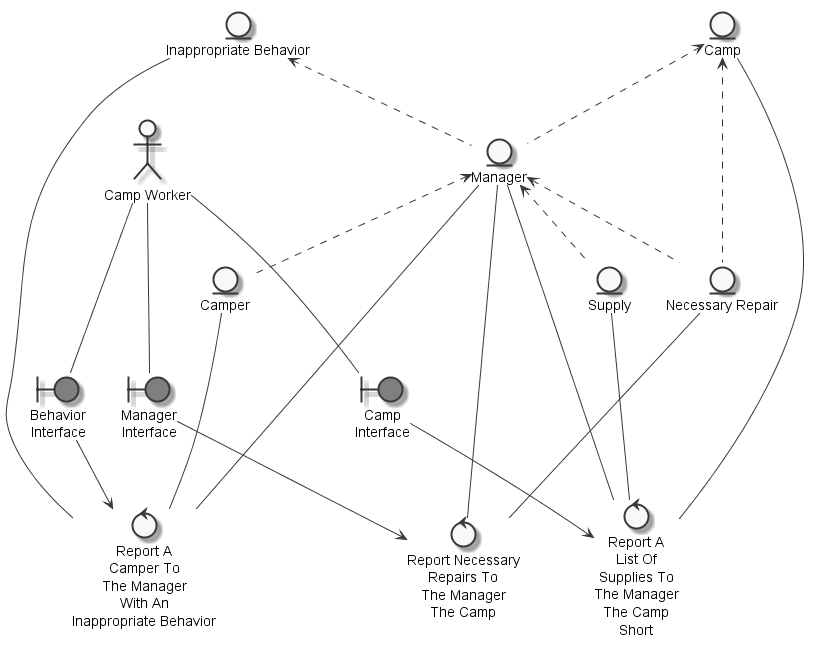

The diagram above was rendered by PlantUML. Its source (embedded in the PNG):
@startuml
	skinparam defaultTextAlignment center
	skinparam monochrome true

	entity "Inappropriate Behavior" as thinginappropriatebehavior
	entity "Manager" as thingmanager
	entity "Camper" as thingcamper
	entity "Camp" as thingcamp
	entity "Supply" as thingsupply
	entity "Necessary Repair" as thingnecessaryrepair
	actor "Camp Worker" as actorcampworker
	boundary "Behavior\nInterface" as thingbehaviorinterface #grey
	boundary "Camp\nInterface" as thingcampinterface #grey
	boundary "Manager\nInterface" as thingmanagerinterface #grey
	control "Report A\nCamper To\nThe Manager\nWith An\nInappropriate Behavior" as controlreportcampermanagerinappropriatebehavior
	control "Report A\nList Of\nSupplies To\nThe Manager\nThe Camp\nShort" as controlreportlistmanagercamp
	control "Report Necessary\nRepairs To\nThe Manager\nThe Camp" as controlreportnecessaryrepair

	thinginappropriatebehavior <.. thingmanager
	thingcamp <.. thingmanager
	thingmanager <.. thingcamper
	thingmanager <.. thingsupply
	thingmanager <.. thingnecessaryrepair
	thingcamp <.. thingnecessaryrepair
	actorcampworker --- thingbehaviorinterface
	actorcampworker --- thingcampinterface
	actorcampworker --- thingmanagerinterface
	thingcamper --- controlreportcampermanagerinappropriatebehavior
	thingmanager --- controlreportcampermanagerinappropriatebehavior
	thinginappropriatebehavior --- controlreportcampermanagerinappropriatebehavior
	thingbehaviorinterface --> controlreportcampermanagerinappropriatebehavior
	thingsupply --- controlreportlistmanagercamp
	thingcamp --- controlreportlistmanagercamp
	thingcampinterface --> controlreportlistmanagercamp
	thingmanager --- controlreportlistmanagercamp
	thingnecessaryrepair --- controlreportnecessaryrepair
	thingmanagerinterface --> controlreportnecessaryrepair
	thingmanager --- controlreportnecessaryrepair

@enduml